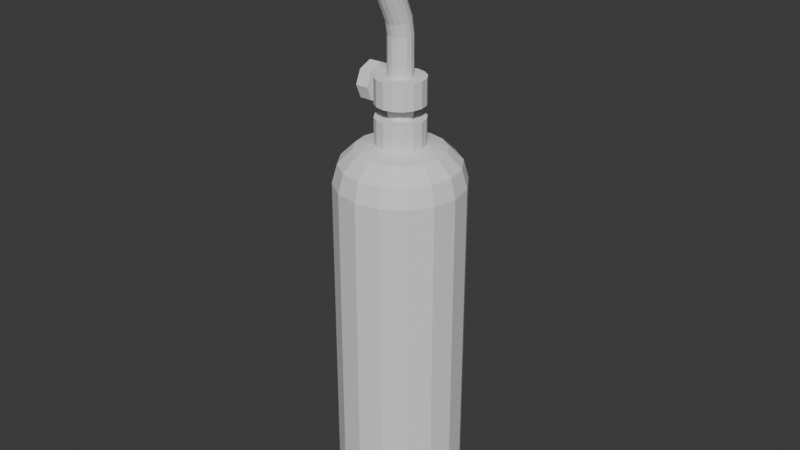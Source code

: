 # Source: blowtorch.blend  (saved by Blender 4.3.34; exported with 4.5.12 LTS)
import bpy
from mathutils import Matrix  # noqa: F401  (used for matrix-valued properties, if any)

bpy.ops.wm.read_factory_settings(use_empty=True)
scene = bpy.context.scene
scene.name = 'Scene'

# ---- world
world_world = bpy.data.worlds.new('World'); scene.world = world_world
world_world.use_nodes = True; world_world.node_tree.nodes.clear()
_N = world_world.node_tree.nodes; _L = world_world.node_tree.links
n0 = _N.new('ShaderNodeOutputWorld'); n0.name = 'World Output'; n0.location = (300, 300)
n1 = _N.new('ShaderNodeBackground'); n1.name = 'Background'; n1.location = (10, 300)
n1.inputs[0].default_value = (0.05088, 0.05088, 0.05088, 1.0)
_L.new(n1.outputs[0], n0.inputs[0])
n0.is_active_output = True
world_world.color = (0.05088, 0.05088, 0.05088)
world_world.sun_shadow_jitter_overblur = 0.0

# ---- meshes
me_cylinder_002 = bpy.data.meshes.new('Cylinder.002')
me_cylinder_002.from_pydata([(-0.007346, 0.01773, 0.155), (-0.01357, 0.01357, 0.155), (-0.01773, 0.007346, 0.155), (-0.0192, 4.657e-10, 0.155), (-0.01773, -0.007346, 0.155), (-0.01357, -0.01357, 0.155), (-0.007346, -0.01773, 0.155), (-4.657e-10, -0.0192, 0.155), (0.007346, -0.01773, 0.155), (0.01357, -0.01357, 0.155), (0.01773, -0.007346, 0.155), (0.0192, -4.657e-10, 0.155), (0.01773, 0.007346, 0.155), (0.01357, 0.01357, 0.155), (0.007346, 0.01773, 0.155), (4.657e-10, 0.0192, 0.155), (4.657e-10, 0.0192, 0.155), (0.007346, 0.01773, 0.155), (0.01357, 0.01357, 0.155), (0.01773, 0.007346, 0.155), (0.0192, -4.657e-10, 0.155), (0.01773, -0.007346, 0.155), (0.01357, -0.01357, 0.155), (0.007346, -0.01773, 0.155), (-4.657e-10, -0.0192, 0.155), (-0.007346, -0.01773, 0.155), (-0.01357, -0.01357, 0.155), (-0.01773, -0.007346, 0.155), (-0.0192, 4.657e-10, 0.155), (-0.01773, 0.007346, 0.155), (-0.01357, 0.01357, 0.155), (-0.007346, 0.01773, 0.155), (-0.007346, 0.01773, 0.175), (-0.01357, 0.01357, 0.175), (-0.01773, 0.007346, 0.175), (-0.0192, 4.657e-10, 0.175), (-0.01773, -0.007346, 0.175), (-0.01357, -0.01357, 0.175), (-0.007346, -0.01773, 0.175), (-4.594e-09, -0.0192, 0.175), (0.007346, -0.01773, 0.175), (0.01357, -0.01357, 0.175), (0.01773, -0.007346, 0.175), (0.0192, -4.657e-10, 0.175), (0.01773, 0.007346, 0.175), (0.01357, 0.01357, 0.175), (0.007346, 0.01773, 0.175), (-3.662e-09, 0.0192, 0.175), (-0.003673, 0.008867, 0.175), (-0.006787, 0.006787, 0.175), (-0.008867, 0.003673, 0.175), (-0.009598, 3.492e-10, 0.175), (-0.008867, -0.003673, 0.175), (-0.006787, -0.006787, 0.175), (-0.003673, -0.008867, 0.175), (-4.259e-09, -0.009598, 0.175), (0.003673, -0.008867, 0.175), (0.006787, -0.006787, 0.175), (0.008867, -0.003673, 0.175), (0.009598, -1.164e-10, 0.175), (0.008867, 0.003673, 0.175), (0.006787, 0.006787, 0.175), (0.003673, 0.008867, 0.175), (-3.794e-09, 0.009598, 0.175), (-0.003673, 0.008867, 0.185), (-0.006787, 0.006787, 0.185), (-0.008867, 0.003673, 0.185), (-0.009598, 3.492e-10, 0.185), (-0.008867, -0.003673, 0.185), (-0.006787, -0.006787, 0.185), (-0.003673, -0.008867, 0.185), (-6.323e-09, -0.009598, 0.185), (0.003673, -0.008867, 0.185), (0.006787, -0.006787, 0.185), (0.008867, -0.003673, 0.185), (0.009598, -1.164e-10, 0.185), (0.008867, 0.003673, 0.185), (0.006787, 0.006787, 0.185), (0.003673, 0.008867, 0.185), (-5.858e-09, 0.009598, 0.185), (-0.007346, 0.01773, 0.185), (-0.01357, 0.01357, 0.185), (-0.01773, 0.007346, 0.185), (-0.0192, 5.821e-10, 0.185), (-0.01773, -0.007346, 0.185), (-0.01357, -0.01357, 0.185), (-0.007346, -0.01773, 0.185), (-6.678e-09, -0.0192, 0.185), (0.007346, -0.01773, 0.185), (0.01357, -0.01357, 0.185), (0.01773, -0.007346, 0.185), (0.0192, -3.492e-10, 0.185), (0.01773, 0.007346, 0.185), (0.01357, 0.01357, 0.185), (0.007346, 0.01773, 0.185), (-5.747e-09, 0.0192, 0.185), (-0.007346, 0.01773, 0.205), (-0.01357, 0.01357, 0.205), (-0.01773, 0.007346, 0.205), (-0.0192, 5.821e-10, 0.205), (-0.01773, -0.007346, 0.205), (-0.01357, -0.01357, 0.205), (-0.007346, -0.01773, 0.205), (-6.678e-09, -0.0192, 0.205), (0.007346, -0.01773, 0.205), (0.01357, -0.01357, 0.205), (0.01773, -0.007346, 0.205), (0.0192, -3.492e-10, 0.205), (0.01773, 0.007346, 0.205), (0.01357, 0.01357, 0.205), (0.007346, 0.01773, 0.205), (-5.747e-09, 0.0192, 0.205), (-0.003673, 0.008867, 0.205), (-0.006787, 0.006787, 0.205), (-0.008867, 0.003673, 0.205), (-0.009598, 4.075e-10, 0.205), (-0.008867, -0.003673, 0.205), (-0.006787, -0.006787, 0.205), (-0.003673, -0.008867, 0.205), (-6.225e-09, -0.009598, 0.205), (0.003673, -0.008867, 0.205), (0.006787, -0.006787, 0.205), (0.008867, -0.003673, 0.205), (0.009598, -5.821e-11, 0.205), (0.008867, 0.003673, 0.205), (0.006787, 0.006787, 0.205), (0.003673, 0.008867, 0.205), (-5.76e-09, 0.009598, 0.205), (-0.003673, 0.008867, 0.205), (-0.006787, 0.006787, 0.205), (-0.008867, 0.003673, 0.205), (-0.009598, 4.075e-10, 0.205), (-0.008867, -0.003673, 0.205), (-0.006787, -0.006787, 0.205), (-0.003673, -0.008867, 0.205), (-6.225e-09, -0.009598, 0.205), (0.003673, -0.008867, 0.205), (0.006787, -0.006787, 0.205), (0.008867, -0.003673, 0.205), (0.009598, -5.821e-11, 0.205), (0.008867, 0.003673, 0.205), (0.006787, 0.006787, 0.205), (0.003673, 0.008867, 0.205), (-5.76e-09, 0.009598, 0.205), (-0.003673, 0.008867, 0.235), (-0.006787, 0.006787, 0.235), (-0.008867, 0.003673, 0.235), (-0.009598, 4.075e-10, 0.235), (-0.008867, -0.003673, 0.235), (-0.006787, -0.006787, 0.235), (-0.003673, -0.008867, 0.235), (-6.225e-09, -0.009598, 0.235), (0.003673, -0.008867, 0.235), (0.006787, -0.006787, 0.235), (0.008867, -0.003673, 0.235), (0.009598, -5.821e-11, 0.235), (0.008867, 0.003673, 0.235), (0.006787, 0.006787, 0.235), (0.003673, 0.008867, 0.235), (-5.76e-09, 0.009598, 0.235), (-0.003673, 0.006514, 0.2482), (-0.006787, 0.00449, 0.2478), (-0.008867, 0.001461, 0.247), (-0.009598, -0.002112, 0.2462), (-0.008867, -0.005685, 0.2453), (-0.006787, -0.008714, 0.2446), (-0.003673, -0.01074, 0.2441), (-6.225e-09, -0.01145, 0.244), (0.003673, -0.01074, 0.2441), (0.006787, -0.008714, 0.2446), (0.008867, -0.005685, 0.2453), (0.009598, -0.002112, 0.2462), (0.008867, 0.001461, 0.247), (0.006787, 0.00449, 0.2478), (0.003673, 0.006514, 0.2482), (-5.76e-09, 0.007225, 0.2484), (-0.003673, 0.001157, 0.2606), (-0.006787, -0.0007, 0.2597), (-0.008867, -0.00348, 0.2583), (-0.009598, -0.006759, 0.2566), (-0.008867, -0.01004, 0.2549), (-0.006787, -0.01282, 0.2535), (-0.003673, -0.01468, 0.2526), (-6.225e-09, -0.01533, 0.2523), (0.003673, -0.01468, 0.2526), (0.006787, -0.01282, 0.2535), (0.008867, -0.01004, 0.2549), (0.009598, -0.006759, 0.2566), (0.008867, -0.00348, 0.2583), (0.006787, -0.0007, 0.2597), (0.003673, 0.001157, 0.2606), (-5.76e-09, 0.00181, 0.2609), (-0.003673, -0.03488, 0.332), (-0.006787, -0.03674, 0.3311), (-0.008867, -0.03952, 0.3297), (-0.009598, -0.0428, 0.328), (-0.008867, -0.04608, 0.3264), (-0.006787, -0.04886, 0.325), (-0.003673, -0.05071, 0.324), (4.331e-08, -0.05137, 0.3237), (0.003673, -0.05071, 0.324), (0.006787, -0.04886, 0.325), (0.008867, -0.04608, 0.3264), (0.009598, -0.0428, 0.328), (0.008867, -0.03952, 0.3297), (0.006787, -0.03674, 0.3311), (0.003673, -0.03488, 0.332), (4.378e-08, -0.03423, 0.3323)], [], [(23, 22, 9, 8), (5, 6, 38, 37), (22, 21, 10, 9), (16, 31, 0, 15), (21, 20, 11, 10), (20, 19, 12, 11), (19, 18, 13, 12), (18, 17, 14, 13), (17, 16, 15, 14), (31, 30, 1, 0), (30, 29, 2, 1), (29, 28, 3, 2), (28, 27, 4, 3), (27, 26, 5, 4), (26, 25, 6, 5), (25, 24, 7, 6), (24, 23, 8, 7), (39, 40, 56, 55), (6, 7, 39, 38), (0, 1, 33, 32), (11, 12, 44, 43), (14, 15, 47, 46), (9, 10, 42, 41), (4, 5, 37, 36), (15, 0, 32, 47), (8, 9, 41, 40), (12, 13, 45, 44), (2, 3, 35, 34), (1, 2, 34, 33), (3, 4, 36, 35), (10, 11, 43, 42), (13, 14, 46, 45), (7, 8, 40, 39), (63, 48, 64, 79), (32, 33, 49, 48), (37, 38, 54, 53), (36, 37, 53, 52), (43, 44, 60, 59), (40, 41, 57, 56), (44, 45, 61, 60), (33, 34, 50, 49), (42, 43, 59, 58), (45, 46, 62, 61), (41, 42, 58, 57), (38, 39, 55, 54), (47, 32, 48, 63), (46, 47, 63, 62), (35, 36, 52, 51), (34, 35, 51, 50), (68, 69, 85, 84), (62, 63, 79, 78), (51, 52, 68, 67), (50, 51, 67, 66), (55, 56, 72, 71), (48, 49, 65, 64), (53, 54, 70, 69), (52, 53, 69, 68), (59, 60, 76, 75), (56, 57, 73, 72), (60, 61, 77, 76), (49, 50, 66, 65), (58, 59, 75, 74), (61, 62, 78, 77), (57, 58, 74, 73), (54, 55, 71, 70), (83, 84, 100, 99), (75, 76, 92, 91), (72, 73, 89, 88), (76, 77, 93, 92), (65, 66, 82, 81), (74, 75, 91, 90), (77, 78, 94, 93), (73, 74, 90, 89), (70, 71, 87, 86), (79, 64, 80, 95), (78, 79, 95, 94), (67, 68, 84, 83), (66, 67, 83, 82), (71, 72, 88, 87), (64, 65, 81, 80), (69, 70, 86, 85), (101, 102, 118, 117), (82, 83, 99, 98), (87, 88, 104, 103), (80, 81, 97, 96), (85, 86, 102, 101), (84, 85, 101, 100), (91, 92, 108, 107), (88, 89, 105, 104), (92, 93, 109, 108), (81, 82, 98, 97), (90, 91, 107, 106), (93, 94, 110, 109), (89, 90, 106, 105), (86, 87, 103, 102), (95, 80, 96, 111), (94, 95, 111, 110), (126, 127, 143, 142), (100, 101, 117, 116), (107, 108, 124, 123), (104, 105, 121, 120), (108, 109, 125, 124), (97, 98, 114, 113), (106, 107, 123, 122), (109, 110, 126, 125), (105, 106, 122, 121), (102, 103, 119, 118), (111, 96, 112, 127), (110, 111, 127, 126), (99, 100, 116, 115), (98, 99, 115, 114), (103, 104, 120, 119), (96, 97, 113, 112), (129, 130, 146, 145), (115, 116, 132, 131), (114, 115, 131, 130), (119, 120, 136, 135), (112, 113, 129, 128), (117, 118, 134, 133), (116, 117, 133, 132), (123, 124, 140, 139), (120, 121, 137, 136), (124, 125, 141, 140), (113, 114, 130, 129), (122, 123, 139, 138), (125, 126, 142, 141), (121, 122, 138, 137), (118, 119, 135, 134), (127, 112, 128, 143), (151, 152, 168, 167), (138, 139, 155, 154), (141, 142, 158, 157), (137, 138, 154, 153), (134, 135, 151, 150), (143, 128, 144, 159), (142, 143, 159, 158), (131, 132, 148, 147), (130, 131, 147, 146), (135, 136, 152, 151), (128, 129, 145, 144), (133, 134, 150, 149), (132, 133, 149, 148), (139, 140, 156, 155), (136, 137, 153, 152), (140, 141, 157, 156), (166, 167, 183, 182), (144, 145, 161, 160), (149, 150, 166, 165), (148, 149, 165, 164), (155, 156, 172, 171), (152, 153, 169, 168), (156, 157, 173, 172), (145, 146, 162, 161), (154, 155, 171, 170), (157, 158, 174, 173), (153, 154, 170, 169), (150, 151, 167, 166), (159, 144, 160, 175), (158, 159, 175, 174), (147, 148, 164, 163), (146, 147, 163, 162), (184, 185, 201, 200), (175, 160, 176, 191), (174, 175, 191, 190), (163, 164, 180, 179), (162, 163, 179, 178), (167, 168, 184, 183), (160, 161, 177, 176), (165, 166, 182, 181), (164, 165, 181, 180), (171, 172, 188, 187), (168, 169, 185, 184), (172, 173, 189, 188), (161, 162, 178, 177), (170, 171, 187, 186), (173, 174, 190, 189), (169, 170, 186, 185), (206, 207, 192, 193, 194, 195, 196, 197, 198, 199, 200, 201, 202, 203, 204, 205), (188, 189, 205, 204), (177, 178, 194, 193), (186, 187, 203, 202), (189, 190, 206, 205), (185, 186, 202, 201), (182, 183, 199, 198), (191, 176, 192, 207), (190, 191, 207, 206), (179, 180, 196, 195), (178, 179, 195, 194), (183, 184, 200, 199), (176, 177, 193, 192), (181, 182, 198, 197), (180, 181, 197, 196), (187, 188, 204, 203)])
_uv = me_cylinder_002.uv_layers.new(name='UVMap')
_uv.uv.foreach_set('vector', [0.2853, 0.1649, 0.3152, 0.1848, 0.3152, 0.1848, 0.2853, 0.1649, 0.1848, 0.1848, 0.2147, 0.1649, 0.2147, 0.1649, 0.1848, 0.1848, 0.3152, 0.1848, 0.3351, 0.2147, 0.3351, 0.2147, 0.3152, 0.1848, 0.25, 0.3421, 0.2147, 0.3351, 0.2147, 0.3351, 0.25, 0.3421, 0.3351, 0.2147, 0.3421, 0.25, 0.3421, 0.25, 0.3351, 0.2147, 0.3421, 0.25, 0.3351, 0.2853, 0.3351, 0.2853, 0.3421, 0.25, 0.3351, 0.2853, 0.3152, 0.3152, 0.3152, 0.3152, 0.3351, 0.2853, 0.3152, 0.3152, 0.2853, 0.3351, 0.2853, 0.3351, 0.3152, 0.3152, 0.2853, 0.3351, 0.25, 0.3421, 0.25, 0.3421, 0.2853, 0.3351, 0.2147, 0.3351, 0.1848, 0.3152, 0.1848, 0.3152, 0.2147, 0.3351, 0.1848, 0.3152, 0.1649, 0.2853, 0.1649, 0.2853, 0.1848, 0.3152, 0.1649, 0.2853, 0.1579, 0.25, 0.1579, 0.25, 0.1649, 0.2853, 0.1579, 0.25, 0.1649, 0.2147, 0.1649, 0.2147, 0.1579, 0.25, 0.1649, 0.2147, 0.1848, 0.1848, 0.1848, 0.1848, 0.1649, 0.2147, 0.1848, 0.1848, 0.2147, 0.1649, 0.2147, 0.1649, 0.1848, 0.1848, 0.2147, 0.1649, 0.25, 0.1579, 0.25, 0.1579, 0.2147, 0.1649, 0.25, 0.1579, 0.2853, 0.1649, 0.2853, 0.1649, 0.25, 0.1579, 0.25, 0.1579, 0.2853, 0.1649, 0.2853, 0.1649, 0.25, 0.1579, 0.2147, 0.1649, 0.25, 0.1579, 0.25, 0.1579, 0.2147, 0.1649, 0.2147, 0.3351, 0.1848, 0.3152, 0.1848, 0.3152, 0.2147, 0.3351, 0.3421, 0.25, 0.3351, 0.2853, 0.3351, 0.2853, 0.3421, 0.25, 0.2853, 0.3351, 0.25, 0.3421, 0.25, 0.3421, 0.2853, 0.3351, 0.3152, 0.1848, 0.3351, 0.2147, 0.3351, 0.2147, 0.3152, 0.1848, 0.1649, 0.2147, 0.1848, 0.1848, 0.1848, 0.1848, 0.1649, 0.2147, 0.25, 0.3421, 0.2147, 0.3351, 0.2147, 0.3351, 0.25, 0.3421, 0.2853, 0.1649, 0.3152, 0.1848, 0.3152, 0.1848, 0.2853, 0.1649, 0.3351, 0.2853, 0.3152, 0.3152, 0.3152, 0.3152, 0.3351, 0.2853, 0.1649, 0.2853, 0.1579, 0.25, 0.1579, 0.25, 0.1649, 0.2853, 0.1848, 0.3152, 0.1649, 0.2853, 0.1649, 0.2853, 0.1848, 0.3152, 0.1579, 0.25, 0.1649, 0.2147, 0.1649, 0.2147, 0.1579, 0.25, 0.3351, 0.2147, 0.3421, 0.25, 0.3421, 0.25, 0.3351, 0.2147, 0.3152, 0.3152, 0.2853, 0.3351, 0.2853, 0.3351, 0.3152, 0.3152, 0.25, 0.1579, 0.2853, 0.1649, 0.2853, 0.1649, 0.25, 0.1579, 0.25, 0.3421, 0.2147, 0.3351, 0.2147, 0.3351, 0.25, 0.3421, 0.2147, 0.3351, 0.1848, 0.3152, 0.1848, 0.3152, 0.2147, 0.3351, 0.1848, 0.1848, 0.2147, 0.1649, 0.2147, 0.1649, 0.1848, 0.1848, 0.1649, 0.2147, 0.1848, 0.1848, 0.1848, 0.1848, 0.1649, 0.2147, 0.3421, 0.25, 0.3351, 0.2853, 0.3351, 0.2853, 0.3421, 0.25, 0.2853, 0.1649, 0.3152, 0.1848, 0.3152, 0.1848, 0.2853, 0.1649, 0.3351, 0.2853, 0.3152, 0.3152, 0.3152, 0.3152, 0.3351, 0.2853, 0.1848, 0.3152, 0.1649, 0.2853, 0.1649, 0.2853, 0.1848, 0.3152, 0.3351, 0.2147, 0.3421, 0.25, 0.3421, 0.25, 0.3351, 0.2147, 0.3152, 0.3152, 0.2853, 0.3351, 0.2853, 0.3351, 0.3152, 0.3152, 0.3152, 0.1848, 0.3351, 0.2147, 0.3351, 0.2147, 0.3152, 0.1848, 0.2147, 0.1649, 0.25, 0.1579, 0.25, 0.1579, 0.2147, 0.1649, 0.25, 0.3421, 0.2147, 0.3351, 0.2147, 0.3351, 0.25, 0.3421, 0.2853, 0.3351, 0.25, 0.3421, 0.25, 0.3421, 0.2853, 0.3351, 0.1579, 0.25, 0.1649, 0.2147, 0.1649, 0.2147, 0.1579, 0.25, 0.1649, 0.2853, 0.1579, 0.25, 0.1579, 0.25, 0.1649, 0.2853, 0.1649, 0.2147, 0.1848, 0.1848, 0.1848, 0.1848, 0.1649, 0.2147, 0.2853, 0.3351, 0.25, 0.3421, 0.25, 0.3421, 0.2853, 0.3351, 0.1579, 0.25, 0.1649, 0.2147, 0.1649, 0.2147, 0.1579, 0.25, 0.1649, 0.2853, 0.1579, 0.25, 0.1579, 0.25, 0.1649, 0.2853, 0.25, 0.1579, 0.2853, 0.1649, 0.2853, 0.1649, 0.25, 0.1579, 0.2147, 0.3351, 0.1848, 0.3152, 0.1848, 0.3152, 0.2147, 0.3351, 0.1848, 0.1848, 0.2147, 0.1649, 0.2147, 0.1649, 0.1848, 0.1848, 0.1649, 0.2147, 0.1848, 0.1848, 0.1848, 0.1848, 0.1649, 0.2147, 0.3421, 0.25, 0.3351, 0.2853, 0.3351, 0.2853, 0.3421, 0.25, 0.2853, 0.1649, 0.3152, 0.1848, 0.3152, 0.1848, 0.2853, 0.1649, 0.3351, 0.2853, 0.3152, 0.3152, 0.3152, 0.3152, 0.3351, 0.2853, 0.1848, 0.3152, 0.1649, 0.2853, 0.1649, 0.2853, 0.1848, 0.3152, 0.3351, 0.2147, 0.3421, 0.25, 0.3421, 0.25, 0.3351, 0.2147, 0.3152, 0.3152, 0.2853, 0.3351, 0.2853, 0.3351, 0.3152, 0.3152, 0.3152, 0.1848, 0.3351, 0.2147, 0.3351, 0.2147, 0.3152, 0.1848, 0.2147, 0.1649, 0.25, 0.1579, 0.25, 0.1579, 0.2147, 0.1649, 0.1579, 0.25, 0.1649, 0.2147, 0.1649, 0.2147, 0.1579, 0.25, 0.3421, 0.25, 0.3351, 0.2853, 0.3351, 0.2853, 0.3421, 0.25, 0.2853, 0.1649, 0.3152, 0.1848, 0.3152, 0.1848, 0.2853, 0.1649, 0.3351, 0.2853, 0.3152, 0.3152, 0.3152, 0.3152, 0.3351, 0.2853, 0.1848, 0.3152, 0.1649, 0.2853, 0.1649, 0.2853, 0.1848, 0.3152, 0.3351, 0.2147, 0.3421, 0.25, 0.3421, 0.25, 0.3351, 0.2147, 0.3152, 0.3152, 0.2853, 0.3351, 0.2853, 0.3351, 0.3152, 0.3152, 0.3152, 0.1848, 0.3351, 0.2147, 0.3351, 0.2147, 0.3152, 0.1848, 0.2147, 0.1649, 0.25, 0.1579, 0.25, 0.1579, 0.2147, 0.1649, 0.25, 0.3421, 0.2147, 0.3351, 0.2147, 0.3351, 0.25, 0.3421, 0.2853, 0.3351, 0.25, 0.3421, 0.25, 0.3421, 0.2853, 0.3351, 0.1579, 0.25, 0.1649, 0.2147, 0.1649, 0.2147, 0.1579, 0.25, 0.1649, 0.2853, 0.1579, 0.25, 0.1579, 0.25, 0.1649, 0.2853, 0.25, 0.1579, 0.2853, 0.1649, 0.2853, 0.1649, 0.25, 0.1579, 0.2147, 0.3351, 0.1848, 0.3152, 0.1848, 0.3152, 0.2147, 0.3351, 0.1848, 0.1848, 0.2147, 0.1649, 0.2147, 0.1649, 0.1848, 0.1848, 0.1848, 0.1848, 0.2147, 0.1649, 0.2147, 0.1649, 0.1848, 0.1848, 0.1649, 0.2853, 0.1579, 0.25, 0.1579, 0.25, 0.1649, 0.2853, 0.25, 0.1579, 0.2853, 0.1649, 0.2853, 0.1649, 0.25, 0.1579, 0.2147, 0.3351, 0.1848, 0.3152, 0.1848, 0.3152, 0.2147, 0.3351, 0.1848, 0.1848, 0.2147, 0.1649, 0.2147, 0.1649, 0.1848, 0.1848, 0.1649, 0.2147, 0.1848, 0.1848, 0.1848, 0.1848, 0.1649, 0.2147, 0.3421, 0.25, 0.3351, 0.2853, 0.3351, 0.2853, 0.3421, 0.25, 0.2853, 0.1649, 0.3152, 0.1848, 0.3152, 0.1848, 0.2853, 0.1649, 0.3351, 0.2853, 0.3152, 0.3152, 0.3152, 0.3152, 0.3351, 0.2853, 0.1848, 0.3152, 0.1649, 0.2853, 0.1649, 0.2853, 0.1848, 0.3152, 0.3351, 0.2147, 0.3421, 0.25, 0.3421, 0.25, 0.3351, 0.2147, 0.3152, 0.3152, 0.2853, 0.3351, 0.2853, 0.3351, 0.3152, 0.3152, 0.3152, 0.1848, 0.3351, 0.2147, 0.3351, 0.2147, 0.3152, 0.1848, 0.2147, 0.1649, 0.25, 0.1579, 0.25, 0.1579, 0.2147, 0.1649, 0.25, 0.3421, 0.2147, 0.3351, 0.2147, 0.3351, 0.25, 0.3421, 0.2853, 0.3351, 0.25, 0.3421, 0.25, 0.3421, 0.2853, 0.3351, 0.2853, 0.3351, 0.25, 0.3421, 0.25, 0.3421, 0.2853, 0.3351, 0.1649, 0.2147, 0.1848, 0.1848, 0.1848, 0.1848, 0.1649, 0.2147, 0.3421, 0.25, 0.3351, 0.2853, 0.3351, 0.2853, 0.3421, 0.25, 0.2853, 0.1649, 0.3152, 0.1848, 0.3152, 0.1848, 0.2853, 0.1649, 0.3351, 0.2853, 0.3152, 0.3152, 0.3152, 0.3152, 0.3351, 0.2853, 0.1848, 0.3152, 0.1649, 0.2853, 0.1649, 0.2853, 0.1848, 0.3152, 0.3351, 0.2147, 0.3421, 0.25, 0.3421, 0.25, 0.3351, 0.2147, 0.3152, 0.3152, 0.2853, 0.3351, 0.2853, 0.3351, 0.3152, 0.3152, 0.3152, 0.1848, 0.3351, 0.2147, 0.3351, 0.2147, 0.3152, 0.1848, 0.2147, 0.1649, 0.25, 0.1579, 0.25, 0.1579, 0.2147, 0.1649, 0.25, 0.3421, 0.2147, 0.3351, 0.2147, 0.3351, 0.25, 0.3421, 0.2853, 0.3351, 0.25, 0.3421, 0.25, 0.3421, 0.2853, 0.3351, 0.1579, 0.25, 0.1649, 0.2147, 0.1649, 0.2147, 0.1579, 0.25, 0.1649, 0.2853, 0.1579, 0.25, 0.1579, 0.25, 0.1649, 0.2853, 0.25, 0.1579, 0.2853, 0.1649, 0.2853, 0.1649, 0.25, 0.1579, 0.2147, 0.3351, 0.1848, 0.3152, 0.1848, 0.3152, 0.2147, 0.3351, 0.1848, 0.3152, 0.1649, 0.2853, 0.1649, 0.2853, 0.1848, 0.3152, 0.1579, 0.25, 0.1649, 0.2147, 0.1649, 0.2147, 0.1579, 0.25, 0.1649, 0.2853, 0.1579, 0.25, 0.1579, 0.25, 0.1649, 0.2853, 0.25, 0.1579, 0.2853, 0.1649, 0.2853, 0.1649, 0.25, 0.1579, 0.2147, 0.3351, 0.1848, 0.3152, 0.1848, 0.3152, 0.2147, 0.3351, 0.1848, 0.1848, 0.2147, 0.1649, 0.2147, 0.1649, 0.1848, 0.1848, 0.1649, 0.2147, 0.1848, 0.1848, 0.1848, 0.1848, 0.1649, 0.2147, 0.3421, 0.25, 0.3351, 0.2853, 0.3351, 0.2853, 0.3421, 0.25, 0.2853, 0.1649, 0.3152, 0.1848, 0.3152, 0.1848, 0.2853, 0.1649, 0.3351, 0.2853, 0.3152, 0.3152, 0.3152, 0.3152, 0.3351, 0.2853, 0.1848, 0.3152, 0.1649, 0.2853, 0.1649, 0.2853, 0.1848, 0.3152, 0.3351, 0.2147, 0.3421, 0.25, 0.3421, 0.25, 0.3351, 0.2147, 0.3152, 0.3152, 0.2853, 0.3351, 0.2853, 0.3351, 0.3152, 0.3152, 0.3152, 0.1848, 0.3351, 0.2147, 0.3351, 0.2147, 0.3152, 0.1848, 0.2147, 0.1649, 0.25, 0.1579, 0.25, 0.1579, 0.2147, 0.1649, 0.25, 0.3421, 0.2147, 0.3351, 0.2147, 0.3351, 0.25, 0.3421, 0.25, 0.1579, 0.2853, 0.1649, 0.2853, 0.1649, 0.25, 0.1579, 0.3351, 0.2147, 0.3421, 0.25, 0.3421, 0.25, 0.3351, 0.2147, 0.3152, 0.3152, 0.2853, 0.3351, 0.2853, 0.3351, 0.3152, 0.3152, 0.3152, 0.1848, 0.3351, 0.2147, 0.3351, 0.2147, 0.3152, 0.1848, 0.2147, 0.1649, 0.25, 0.1579, 0.25, 0.1579, 0.2147, 0.1649, 0.25, 0.3421, 0.2147, 0.3351, 0.2147, 0.3351, 0.25, 0.3421, 0.2853, 0.3351, 0.25, 0.3421, 0.25, 0.3421, 0.2853, 0.3351, 0.1579, 0.25, 0.1649, 0.2147, 0.1649, 0.2147, 0.1579, 0.25, 0.1649, 0.2853, 0.1579, 0.25, 0.1579, 0.25, 0.1649, 0.2853, 0.25, 0.1579, 0.2853, 0.1649, 0.2853, 0.1649, 0.25, 0.1579, 0.2147, 0.3351, 0.1848, 0.3152, 0.1848, 0.3152, 0.2147, 0.3351, 0.1848, 0.1848, 0.2147, 0.1649, 0.2147, 0.1649, 0.1848, 0.1848, 0.1649, 0.2147, 0.1848, 0.1848, 0.1848, 0.1848, 0.1649, 0.2147, 0.3421, 0.25, 0.3351, 0.2853, 0.3351, 0.2853, 0.3421, 0.25, 0.2853, 0.1649, 0.3152, 0.1848, 0.3152, 0.1848, 0.2853, 0.1649, 0.3351, 0.2853, 0.3152, 0.3152, 0.3152, 0.3152, 0.3351, 0.2853, 0.2147, 0.1649, 0.25, 0.1579, 0.25, 0.1579, 0.2147, 0.1649, 0.2147, 0.3351, 0.1848, 0.3152, 0.1848, 0.3152, 0.2147, 0.3351, 0.1848, 0.1848, 0.2147, 0.1649, 0.2147, 0.1649, 0.1848, 0.1848, 0.1649, 0.2147, 0.1848, 0.1848, 0.1848, 0.1848, 0.1649, 0.2147, 0.3421, 0.25, 0.3351, 0.2853, 0.3351, 0.2853, 0.3421, 0.25, 0.2853, 0.1649, 0.3152, 0.1848, 0.3152, 0.1848, 0.2853, 0.1649, 0.3351, 0.2853, 0.3152, 0.3152, 0.3152, 0.3152, 0.3351, 0.2853, 0.1848, 0.3152, 0.1649, 0.2853, 0.1649, 0.2853, 0.1848, 0.3152, 0.3351, 0.2147, 0.3421, 0.25, 0.3421, 0.25, 0.3351, 0.2147, 0.3152, 0.3152, 0.2853, 0.3351, 0.2853, 0.3351, 0.3152, 0.3152, 0.3152, 0.1848, 0.3351, 0.2147, 0.3351, 0.2147, 0.3152, 0.1848, 0.2147, 0.1649, 0.25, 0.1579, 0.25, 0.1579, 0.2147, 0.1649, 0.25, 0.3421, 0.2147, 0.3351, 0.2147, 0.3351, 0.25, 0.3421, 0.2853, 0.3351, 0.25, 0.3421, 0.25, 0.3421, 0.2853, 0.3351, 0.1579, 0.25, 0.1649, 0.2147, 0.1649, 0.2147, 0.1579, 0.25, 0.1649, 0.2853, 0.1579, 0.25, 0.1579, 0.25, 0.1649, 0.2853, 0.2853, 0.1649, 0.3152, 0.1848, 0.3152, 0.1848, 0.2853, 0.1649, 0.25, 0.3421, 0.2147, 0.3351, 0.2147, 0.3351, 0.25, 0.3421, 0.2853, 0.3351, 0.25, 0.3421, 0.25, 0.3421, 0.2853, 0.3351, 0.1579, 0.25, 0.1649, 0.2147, 0.1649, 0.2147, 0.1579, 0.25, 0.1649, 0.2853, 0.1579, 0.25, 0.1579, 0.25, 0.1649, 0.2853, 0.25, 0.1579, 0.2853, 0.1649, 0.2853, 0.1649, 0.25, 0.1579, 0.2147, 0.3351, 0.1848, 0.3152, 0.1848, 0.3152, 0.2147, 0.3351, 0.1848, 0.1848, 0.2147, 0.1649, 0.2147, 0.1649, 0.1848, 0.1848, 0.1649, 0.2147, 0.1848, 0.1848, 0.1848, 0.1848, 0.1649, 0.2147, 0.3421, 0.25, 0.3351, 0.2853, 0.3351, 0.2853, 0.3421, 0.25, 0.2853, 0.1649, 0.3152, 0.1848, 0.3152, 0.1848, 0.2853, 0.1649, 0.3351, 0.2853, 0.3152, 0.3152, 0.3152, 0.3152, 0.3351, 0.2853, 0.1848, 0.3152, 0.1649, 0.2853, 0.1649, 0.2853, 0.1848, 0.3152, 0.3351, 0.2147, 0.3421, 0.25, 0.3421, 0.25, 0.3351, 0.2147, 0.3152, 0.3152, 0.2853, 0.3351, 0.2853, 0.3351, 0.3152, 0.3152, 0.3152, 0.1848, 0.3351, 0.2147, 0.3351, 0.2147, 0.3152, 0.1848, 0.2853, 0.3351, 0.25, 0.3421, 0.2147, 0.3351, 0.1848, 0.3152, 0.1649, 0.2853, 0.1579, 0.25, 0.1649, 0.2147, 0.1848, 0.1848, 0.2147, 0.1649, 0.25, 0.1579, 0.2853, 0.1649, 0.3152, 0.1848, 0.3351, 0.2147, 0.3421, 0.25, 0.3351, 0.2853, 0.3152, 0.3152, 0.3351, 0.2853, 0.3152, 0.3152, 0.3152, 0.3152, 0.3351, 0.2853, 0.1848, 0.3152, 0.1649, 0.2853, 0.1649, 0.2853, 0.1848, 0.3152, 0.3351, 0.2147, 0.3421, 0.25, 0.3421, 0.25, 0.3351, 0.2147, 0.3152, 0.3152, 0.2853, 0.3351, 0.2853, 0.3351, 0.3152, 0.3152, 0.3152, 0.1848, 0.3351, 0.2147, 0.3351, 0.2147, 0.3152, 0.1848, 0.2147, 0.1649, 0.25, 0.1579, 0.25, 0.1579, 0.2147, 0.1649, 0.25, 0.3421, 0.2147, 0.3351, 0.2147, 0.3351, 0.25, 0.3421, 0.2853, 0.3351, 0.25, 0.3421, 0.25, 0.3421, 0.2853, 0.3351, 0.1579, 0.25, 0.1649, 0.2147, 0.1649, 0.2147, 0.1579, 0.25, 0.1649, 0.2853, 0.1579, 0.25, 0.1579, 0.25, 0.1649, 0.2853, 0.25, 0.1579, 0.2853, 0.1649, 0.2853, 0.1649, 0.25, 0.1579, 0.2147, 0.3351, 0.1848, 0.3152, 0.1848, 0.3152, 0.2147, 0.3351, 0.1848, 0.1848, 0.2147, 0.1649, 0.2147, 0.1649, 0.1848, 0.1848, 0.1649, 0.2147, 0.1848, 0.1848, 0.1848, 0.1848, 0.1649, 0.2147, 0.3421, 0.25, 0.3351, 0.2853, 0.3351, 0.2853, 0.3421, 0.25])
me_cylinder_002.update()
me_cylinder_003 = bpy.data.meshes.new('Cylinder.003')
me_cylinder_003.from_pydata([(0.0, 0.015, -0.005), (0.0, 0.015, 0.005), (0.01061, 0.01061, -0.005), (0.01061, 0.01061, 0.005), (0.015, 0.0, -0.005), (0.015, 0.0, 0.005), (0.01061, -0.01061, -0.005), (0.01061, -0.01061, 0.005), (0.0, -0.015, -0.005), (0.0, -0.015, 0.005), (-0.01061, -0.01061, -0.005), (-0.01061, -0.01061, 0.005), (-0.015, 0.0, -0.005), (-0.015, 0.0, 0.005), (-0.01061, 0.01061, -0.005), (-0.01061, 0.01061, 0.005)], [], [(0, 1, 3, 2), (2, 3, 5, 4), (4, 5, 7, 6), (6, 7, 9, 8), (8, 9, 11, 10), (10, 11, 13, 12), (3, 1, 15, 13, 11, 9, 7, 5), (12, 13, 15, 14), (14, 15, 1, 0), (0, 2, 4, 6, 8, 10, 12, 14)])
_uv = me_cylinder_003.uv_layers.new(name='UVMap')
_uv.uv.foreach_set('vector', [1.0, 0.5, 1.0, 1.0, 0.875, 1.0, 0.875, 0.5, 0.875, 0.5, 0.875, 1.0, 0.75, 1.0, 0.75, 0.5, 0.75, 0.5, 0.75, 1.0, 0.625, 1.0, 0.625, 0.5, 0.625, 0.5, 0.625, 1.0, 0.5, 1.0, 0.5, 0.5, 0.5, 0.5, 0.5, 1.0, 0.375, 1.0, 0.375, 0.5, 0.375, 0.5, 0.375, 1.0, 0.25, 1.0, 0.25, 0.5, 0.4197, 0.4197, 0.25, 0.49, 0.08029, 0.4197, 0.01, 0.25, 0.08029, 0.08029, 0.25, 0.01, 0.4197, 0.08029, 0.49, 0.25, 0.25, 0.5, 0.25, 1.0, 0.125, 1.0, 0.125, 0.5, 0.125, 0.5, 0.125, 1.0, 0.0, 1.0, 0.0, 0.5, 0.75, 0.49, 0.9197, 0.4197, 0.99, 0.25, 0.9197, 0.08029, 0.75, 0.01, 0.5803, 0.08029, 0.51, 0.25, 0.5803, 0.4197])
me_cylinder_003.update()
me_cylinder_004 = bpy.data.meshes.new('Cylinder.004')
me_cylinder_004.from_pydata([(0.0, 0.05, -0.125), (0.01913, 0.04619, -0.125), (0.03536, 0.03536, -0.125), (0.04619, 0.01913, -0.125), (0.05, 0.0, -0.125), (0.04619, -0.01913, -0.125), (0.03536, -0.03536, -0.125), (0.01913, -0.04619, -0.125), (0.0, -0.05, -0.125), (-0.01913, -0.04619, -0.125), (-0.03536, -0.03536, -0.125), (-0.04619, -0.01913, -0.125), (-0.05, 0.0, -0.125), (-0.05, 0.0, 0.125), (-0.04619, 0.01913, -0.125), (-0.03536, 0.03536, -0.125), (-0.01913, 0.04619, -0.125), (0.0, 0.05, 0.125), (0.0, -0.05, 0.125), (-0.01913, -0.04619, 0.125), (-0.007346, 0.01773, 0.155), (-0.01357, 0.01357, 0.155), (-0.01773, 0.007346, 0.155), (-0.0192, 4.657e-10, 0.155), (-0.01773, -0.007346, 0.155), (-0.01357, -0.01357, 0.155), (-0.007346, -0.01773, 0.155), (-4.657e-10, -0.0192, 0.155), (0.007346, -0.01773, 0.155), (0.01357, -0.01357, 0.155), (0.01773, -0.007346, 0.155), (0.0192, -4.657e-10, 0.155), (0.01773, 0.007346, 0.155), (0.01357, 0.01357, 0.155), (0.007346, 0.01773, 0.155), (4.657e-10, 0.0192, 0.155), (4.657e-10, 0.0192, 0.155), (1.164e-10, 0.04587, 0.1399), (2.328e-10, 0.0346, 0.151), (0.007346, 0.01773, 0.155), (0.01913, 0.04619, 0.1248), (0.01324, 0.03196, 0.151), (0.01755, 0.04238, 0.1399), (0.01357, 0.01357, 0.155), (0.03536, 0.03536, 0.1248), (0.02446, 0.02446, 0.151), (0.03244, 0.03244, 0.1399), (0.01773, 0.007346, 0.155), (0.04619, 0.01913, 0.1248), (0.03196, 0.01324, 0.151), (0.04238, 0.01755, 0.1399), (0.0192, -4.657e-10, 0.155), (0.05, 0.0, 0.1248), (0.0346, -2.328e-10, 0.151), (0.04587, -1.164e-10, 0.1399), (0.01773, -0.007346, 0.155), (0.04619, -0.01913, 0.1248), (0.03196, -0.01324, 0.151), (0.04238, -0.01755, 0.1399), (0.01357, -0.01357, 0.155), (0.03536, -0.03536, 0.1248), (0.02446, -0.02446, 0.151), (0.03244, -0.03244, 0.1399), (0.007346, -0.01773, 0.155), (0.01913, -0.04619, 0.1248), (0.01324, -0.03196, 0.151), (0.01755, -0.04238, 0.1399), (-4.657e-10, -0.0192, 0.155), (-2.328e-10, -0.0346, 0.151), (-1.164e-10, -0.04587, 0.1399), (-0.007346, -0.01773, 0.155), (-0.01324, -0.03196, 0.151), (-0.01755, -0.04238, 0.1399), (-0.01357, -0.01357, 0.155), (-0.03536, -0.03536, 0.1248), (-0.02446, -0.02446, 0.151), (-0.03244, -0.03244, 0.1399), (-0.01773, -0.007346, 0.155), (-0.04619, -0.01913, 0.1248), (-0.03196, -0.01324, 0.151), (-0.04238, -0.01755, 0.1399), (-0.0192, 4.657e-10, 0.155), (-0.0346, 2.328e-10, 0.151), (-0.04587, 1.164e-10, 0.1399), (-0.01773, 0.007346, 0.155), (-0.04619, 0.01913, 0.1248), (-0.03196, 0.01324, 0.151), (-0.04238, 0.01755, 0.1399), (-0.01357, 0.01357, 0.155), (-0.03536, 0.03536, 0.1248), (-0.02446, 0.02446, 0.151), (-0.03244, 0.03244, 0.1399), (-0.007346, 0.01773, 0.155), (-0.01913, 0.04619, 0.1248), (-0.01324, 0.03196, 0.151), (-0.01755, 0.04238, 0.1399), (-0.007485, 0.01807, -0.155), (-0.01913, 0.04619, -0.1251), (-0.01331, 0.03213, -0.151), (-0.01757, 0.04243, -0.1401), (-0.01383, 0.01383, -0.155), (-0.03536, 0.03536, -0.1251), (-0.02459, 0.02459, -0.151), (-0.03247, 0.03247, -0.1401), (-0.01807, 0.007485, -0.155), (-0.04619, 0.01913, -0.1251), (-0.03213, 0.01331, -0.151), (-0.04243, 0.01757, -0.1401), (-0.01956, 0.0, -0.155), (-0.05, 0.0, -0.1251), (-0.03478, 0.0, -0.151), (-0.04592, 0.0, -0.1401), (-0.01807, -0.007485, -0.155), (-0.04619, -0.01913, -0.1251), (-0.03213, -0.01331, -0.151), (-0.04243, -0.01757, -0.1401), (-0.01383, -0.01383, -0.155), (-0.03536, -0.03536, -0.1251), (-0.02459, -0.02459, -0.151), (-0.03247, -0.03247, -0.1401), (-0.007485, -0.01807, -0.155), (-0.01913, -0.04619, -0.1251), (-0.01331, -0.03213, -0.151), (-0.01757, -0.04243, -0.1401), (-4.191e-09, -0.01956, -0.155), (-1.958e-11, -0.05, -0.1251), (-3.551e-09, -0.03478, -0.151), (-2.037e-09, -0.04592, -0.1401), (0.007485, -0.01807, -0.155), (0.01913, -0.04619, -0.1251), (0.01331, -0.03213, -0.151), (0.01757, -0.04243, -0.1401), (0.01383, -0.01383, -0.155), (0.03536, -0.03536, -0.1251), (0.02459, -0.02459, -0.151), (0.03247, -0.03247, -0.1401), (0.04619, -0.01913, -0.1251), (0.01807, -0.007485, -0.155), (0.04243, -0.01757, -0.1401), (0.03213, -0.01331, -0.151), (0.01956, 0.0, -0.155), (0.05, 0.0, -0.1251), (0.03478, 0.0, -0.151), (0.04592, 0.0, -0.1401), (0.01807, 0.007485, -0.155), (0.04619, 0.01913, -0.1251), (0.03213, 0.01331, -0.151), (0.04243, 0.01757, -0.1401), (0.01383, 0.01383, -0.155), (0.03536, 0.03536, -0.1251), (0.02459, 0.02459, -0.151), (0.03247, 0.03247, -0.1401), (0.007485, 0.01807, -0.155), (0.01913, 0.04619, -0.1251), (0.01331, 0.03213, -0.151), (0.01757, 0.04243, -0.1401), (-4.191e-09, 0.01956, -0.155), (-1.958e-11, 0.05, -0.1251), (-3.551e-09, 0.03478, -0.151), (-2.037e-09, 0.04592, -0.1401)], [], [(0, 17, 40, 1), (1, 40, 44, 2), (2, 44, 48, 3), (3, 48, 52, 4), (4, 52, 56, 5), (5, 56, 60, 6), (6, 60, 64, 7), (7, 64, 18, 8), (8, 18, 19, 9), (9, 19, 74, 10), (10, 74, 78, 11), (11, 78, 13, 12), (12, 13, 85, 14), (14, 85, 89, 15), (15, 89, 93, 16), (16, 93, 17, 0), (4, 5, 136, 141), (14, 15, 101, 105), (63, 59, 29, 28), (40, 17, 37, 42), (42, 37, 38, 41), (41, 38, 36, 39), (44, 40, 42, 46), (46, 42, 41, 45), (45, 41, 39, 43), (48, 44, 46, 50), (50, 46, 45, 49), (49, 45, 43, 47), (52, 48, 50, 54), (54, 50, 49, 53), (53, 49, 47, 51), (56, 52, 54, 58), (58, 54, 53, 57), (57, 53, 51, 55), (60, 56, 58, 62), (62, 58, 57, 61), (61, 57, 55, 59), (64, 60, 62, 66), (66, 62, 61, 65), (65, 61, 59, 63), (18, 64, 66, 69), (69, 66, 65, 68), (68, 65, 63, 67), (19, 18, 69, 72), (72, 69, 68, 71), (71, 68, 67, 70), (74, 19, 72, 76), (76, 72, 71, 75), (75, 71, 70, 73), (78, 74, 76, 80), (80, 76, 75, 79), (79, 75, 73, 77), (13, 78, 80, 83), (83, 80, 79, 82), (82, 79, 77, 81), (85, 13, 83, 87), (87, 83, 82, 86), (86, 82, 81, 84), (89, 85, 87, 91), (91, 87, 86, 90), (90, 86, 84, 88), (93, 89, 91, 95), (95, 91, 90, 94), (94, 90, 88, 92), (17, 93, 95, 37), (37, 95, 94, 38), (38, 94, 92, 36), (9, 10, 117, 121), (156, 152, 148, 144, 140, 137, 132, 128, 124, 120, 116, 112, 108, 104, 100, 96), (2, 3, 145, 149), (7, 8, 125, 129), (12, 14, 105, 109), (0, 1, 153, 157), (5, 6, 133, 136), (10, 11, 113, 117), (3, 4, 141, 145), (8, 9, 121, 125), (16, 0, 157, 97), (1, 2, 149, 153), (6, 7, 129, 133), (11, 12, 109, 113), (101, 97, 99, 103), (103, 99, 98, 102), (102, 98, 96, 100), (109, 105, 107, 111), (111, 107, 106, 110), (110, 106, 104, 108), (117, 113, 115, 119), (119, 115, 114, 118), (118, 114, 112, 116), (125, 121, 123, 127), (127, 123, 122, 126), (126, 122, 120, 124), (133, 129, 131, 135), (135, 131, 130, 134), (134, 130, 128, 132), (141, 136, 138, 143), (143, 138, 139, 142), (142, 139, 137, 140), (149, 145, 147, 151), (151, 147, 146, 150), (150, 146, 144, 148), (113, 109, 111, 115), (115, 111, 110, 114), (114, 110, 108, 112), (121, 117, 119, 123), (123, 119, 118, 122), (122, 118, 116, 120), (129, 125, 127, 131), (131, 127, 126, 130), (130, 126, 124, 128), (136, 133, 135, 138), (138, 135, 134, 139), (139, 134, 132, 137), (145, 141, 143, 147), (147, 143, 142, 146), (146, 142, 140, 144), (153, 149, 151, 155), (155, 151, 150, 154), (154, 150, 148, 152), (97, 157, 159, 99), (99, 159, 158, 98), (98, 158, 156, 96), (157, 153, 155, 159), (159, 155, 154, 158), (158, 154, 152, 156), (105, 101, 103, 107), (107, 103, 102, 106), (106, 102, 100, 104), (15, 16, 97, 101), (59, 55, 30, 29), (36, 92, 20, 35), (55, 51, 31, 30), (51, 47, 32, 31), (47, 43, 33, 32), (43, 39, 34, 33), (39, 36, 35, 34), (92, 88, 21, 20), (88, 84, 22, 21), (84, 81, 23, 22), (81, 77, 24, 23), (77, 73, 25, 24), (73, 70, 26, 25), (70, 67, 27, 26), (67, 63, 28, 27)])
_uv = me_cylinder_004.uv_layers.new(name='UVMap')
_uv.uv.foreach_set('vector', [1.0, 0.5, 1.0, 1.0, 0.9375, 1.0, 0.9375, 0.5, 0.9375, 0.5, 0.9375, 1.0, 0.875, 1.0, 0.875, 0.5, 0.875, 0.5, 0.875, 1.0, 0.8125, 1.0, 0.8125, 0.5, 0.8125, 0.5, 0.8125, 1.0, 0.75, 1.0, 0.75, 0.5, 0.75, 0.5, 0.75, 1.0, 0.6875, 1.0, 0.6875, 0.5, 0.6875, 0.5, 0.6875, 1.0, 0.625, 1.0, 0.625, 0.5, 0.625, 0.5, 0.625, 1.0, 0.5625, 1.0, 0.5625, 0.5, 0.5625, 0.5, 0.5625, 1.0, 0.5, 1.0, 0.5, 0.5, 0.5, 0.5, 0.5, 1.0, 0.4375, 1.0, 0.4375, 0.5, 0.4375, 0.5, 0.4375, 1.0, 0.375, 1.0, 0.375, 0.5, 0.375, 0.5, 0.375, 1.0, 0.3125, 1.0, 0.3125, 0.5, 0.3125, 0.5, 0.3125, 1.0, 0.25, 1.0, 0.25, 0.5, 0.25, 0.5, 0.25, 1.0, 0.1875, 1.0, 0.1875, 0.5, 0.1875, 0.5, 0.1875, 1.0, 0.125, 1.0, 0.125, 0.5, 0.125, 0.5, 0.125, 1.0, 0.0625, 1.0, 0.0625, 0.5, 0.0625, 0.5, 0.0625, 1.0, 0.0, 1.0, 0.0, 0.5, 0.75, 0.5, 0.6875, 0.5, 0.6875, 0.5, 0.75, 0.5, 0.1875, 0.5, 0.125, 0.5, 0.125, 0.5, 0.1875, 0.5, 0.2853, 0.1649, 0.3152, 0.1848, 0.3152, 0.1848, 0.2853, 0.1649, 0.9375, 1.0, 1.0, 1.0, 0.9974, 1.0, 0.9401, 1.0, 0.3381, 0.4725, 0.2538, 0.4892, 0.25, 0.4161, 0.3136, 0.4034, 0.3136, 0.4034, 0.25, 0.4161, 0.25, 0.3421, 0.2853, 0.3351, 0.875, 1.0, 0.9375, 1.0, 0.9349, 1.0, 0.8776, 1.0, 0.4165, 0.4219, 0.3451, 0.4696, 0.3136, 0.4034, 0.3674, 0.3674, 0.3674, 0.3674, 0.3136, 0.4034, 0.2853, 0.3351, 0.3152, 0.3152, 0.8125, 1.0, 0.875, 1.0, 0.8724, 1.0, 0.8151, 1.0, 0.4696, 0.3451, 0.4219, 0.4165, 0.3674, 0.3674, 0.4034, 0.3136, 0.4034, 0.3136, 0.3674, 0.3674, 0.3152, 0.3152, 0.3351, 0.2853, 0.75, 1.0, 0.8125, 1.0, 0.8099, 1.0, 0.7526, 1.0, 0.4892, 0.2538, 0.4725, 0.3381, 0.4034, 0.3136, 0.4161, 0.25, 0.4161, 0.25, 0.4034, 0.3136, 0.3351, 0.2853, 0.3421, 0.25, 0.6875, 1.0, 0.75, 1.0, 0.7474, 1.0, 0.6901, 1.0, 0.4725, 0.1619, 0.4892, 0.2462, 0.4161, 0.25, 0.4034, 0.1864, 0.4034, 0.1864, 0.4161, 0.25, 0.3421, 0.25, 0.3351, 0.2147, 0.625, 1.0, 0.6875, 1.0, 0.6849, 1.0, 0.6276, 1.0, 0.4219, 0.08351, 0.4696, 0.1549, 0.4034, 0.1864, 0.3674, 0.1326, 0.3674, 0.1326, 0.4034, 0.1864, 0.3351, 0.2147, 0.3152, 0.1848, 0.5625, 1.0, 0.625, 1.0, 0.6224, 1.0, 0.5651, 1.0, 0.3451, 0.03042, 0.4165, 0.07815, 0.3674, 0.1326, 0.3136, 0.09657, 0.3136, 0.09657, 0.3674, 0.1326, 0.3152, 0.1848, 0.2853, 0.1649, 0.5, 1.0, 0.5625, 1.0, 0.5599, 1.0, 0.5026, 1.0, 0.2538, 0.01075, 0.3381, 0.02751, 0.3136, 0.09657, 0.25, 0.08393, 0.25, 0.08393, 0.3136, 0.09657, 0.2853, 0.1649, 0.25, 0.1579, 0.4375, 1.0, 0.5, 1.0, 0.4974, 1.0, 0.4401, 1.0, 0.1619, 0.02751, 0.2462, 0.01075, 0.25, 0.08393, 0.1864, 0.09657, 0.1864, 0.09657, 0.25, 0.08393, 0.25, 0.1579, 0.2147, 0.1649, 0.375, 1.0, 0.4375, 1.0, 0.4349, 1.0, 0.3776, 1.0, 0.08351, 0.07815, 0.1549, 0.03042, 0.1864, 0.09657, 0.1326, 0.1326, 0.1326, 0.1326, 0.1864, 0.09657, 0.2147, 0.1649, 0.1848, 0.1848, 0.3125, 1.0, 0.375, 1.0, 0.3724, 1.0, 0.3151, 1.0, 0.03042, 0.1549, 0.07815, 0.08351, 0.1326, 0.1326, 0.09657, 0.1864, 0.09657, 0.1864, 0.1326, 0.1326, 0.1848, 0.1848, 0.1649, 0.2147, 0.25, 1.0, 0.3125, 1.0, 0.3099, 1.0, 0.2526, 1.0, 0.01075, 0.2462, 0.02751, 0.1619, 0.09657, 0.1864, 0.08393, 0.25, 0.08393, 0.25, 0.09657, 0.1864, 0.1649, 0.2147, 0.1579, 0.25, 0.1875, 1.0, 0.25, 1.0, 0.2474, 1.0, 0.1901, 1.0, 0.02751, 0.3381, 0.01075, 0.2538, 0.08393, 0.25, 0.09657, 0.3136, 0.09657, 0.3136, 0.08393, 0.25, 0.1579, 0.25, 0.1649, 0.2853, 0.125, 1.0, 0.1875, 1.0, 0.1849, 1.0, 0.1276, 1.0, 0.07815, 0.4165, 0.03042, 0.3451, 0.09657, 0.3136, 0.1326, 0.3674, 0.1326, 0.3674, 0.09657, 0.3136, 0.1649, 0.2853, 0.1848, 0.3152, 0.0625, 1.0, 0.125, 1.0, 0.1224, 1.0, 0.06508, 1.0, 0.1549, 0.4696, 0.08351, 0.4219, 0.1326, 0.3674, 0.1864, 0.4034, 0.1864, 0.4034, 0.1326, 0.3674, 0.1848, 0.3152, 0.2147, 0.3351, 0.0, 1.0, 0.0625, 1.0, 0.05992, 1.0, 0.002579, 1.0, 0.2462, 0.4892, 0.1619, 0.4725, 0.1864, 0.4034, 0.25, 0.4161, 0.25, 0.4161, 0.1864, 0.4034, 0.2147, 0.3351, 0.25, 0.3421, 0.4375, 0.5, 0.375, 0.5, 0.375, 0.5, 0.4375, 0.5, 0.75, 0.3439, 0.7859, 0.3367, 0.8164, 0.3164, 0.8367, 0.2859, 0.8439, 0.25, 0.8367, 0.2141, 0.8164, 0.1836, 0.7859, 0.1633, 0.75, 0.1561, 0.7141, 0.1633, 0.6836, 0.1836, 0.6633, 0.2141, 0.6561, 0.25, 0.6633, 0.2859, 0.6836, 0.3164, 0.7141, 0.3367, 0.875, 0.5, 0.8125, 0.5, 0.8125, 0.5, 0.875, 0.5, 0.5625, 0.5, 0.5, 0.5, 0.5, 0.5, 0.5625, 0.5, 0.25, 0.5, 0.1875, 0.5, 0.1875, 0.5, 0.25, 0.5, 1.0, 0.5, 0.9375, 0.5, 0.9375, 0.5, 1.0, 0.5, 0.6875, 0.5, 0.625, 0.5, 0.625, 0.5, 0.6875, 0.5, 0.375, 0.5, 0.3125, 0.5, 0.3125, 0.5, 0.375, 0.5, 0.8125, 0.5, 0.75, 0.5, 0.75, 0.5, 0.8125, 0.5, 0.5, 0.5, 0.4375, 0.5, 0.4375, 0.5, 0.5, 0.5, 0.0625, 0.5, 0.0, 0.5, 0.0, 0.5, 0.0625, 0.5, 0.9375, 0.5, 0.875, 0.5, 0.875, 0.5, 0.9375, 0.5, 0.625, 0.5, 0.5625, 0.5, 0.5625, 0.5, 0.625, 0.5, 0.3125, 0.5, 0.25, 0.5, 0.25, 0.5, 0.3125, 0.5, 0.125, 0.5, 0.0625, 0.5, 0.06505, 0.5, 0.1225, 0.5, 0.1225, 0.5, 0.06505, 0.5, 0.07201, 0.5, 0.1155, 0.5, 0.5921, 0.4276, 0.6463, 0.4638, 0.7141, 0.3367, 0.6836, 0.3164, 0.25, 0.5, 0.1875, 0.5, 0.19, 0.5, 0.2475, 0.5, 0.2475, 0.5, 0.19, 0.5, 0.197, 0.5, 0.2405, 0.5, 0.5128, 0.264, 0.5255, 0.3279, 0.6633, 0.2859, 0.6561, 0.25, 0.375, 0.5, 0.3125, 0.5, 0.315, 0.5, 0.3725, 0.5, 0.3725, 0.5, 0.315, 0.5, 0.322, 0.5, 0.3655, 0.5, 0.5724, 0.09215, 0.5362, 0.1463, 0.6633, 0.2141, 0.6836, 0.1836, 0.5, 0.5, 0.4375, 0.5, 0.44, 0.5, 0.4975, 0.5, 0.4975, 0.5, 0.44, 0.5, 0.447, 0.5, 0.4905, 0.5, 0.736, 0.01278, 0.6721, 0.02549, 0.7141, 0.1633, 0.75, 0.1561, 0.625, 0.5, 0.5625, 0.5, 0.565, 0.5, 0.6225, 0.5, 0.6225, 0.5, 0.565, 0.5, 0.572, 0.5, 0.6155, 0.5, 0.9079, 0.07238, 0.8537, 0.03619, 0.7859, 0.1633, 0.8164, 0.1836, 0.75, 0.5, 0.6875, 0.5, 0.69, 0.5, 0.7475, 0.5, 0.7475, 0.5, 0.69, 0.5, 0.697, 0.5, 0.7405, 0.5, 0.9872, 0.236, 0.9745, 0.1721, 0.8367, 0.2141, 0.8439, 0.25, 0.875, 0.5, 0.8125, 0.5, 0.815, 0.5, 0.8725, 0.5, 0.8725, 0.5, 0.815, 0.5, 0.822, 0.5, 0.8655, 0.5, 0.9276, 0.4079, 0.9638, 0.3537, 0.8367, 0.2859, 0.8164, 0.3164, 0.3125, 0.5, 0.25, 0.5, 0.2525, 0.5, 0.31, 0.5, 0.31, 0.5, 0.2525, 0.5, 0.2595, 0.5, 0.303, 0.5, 0.5255, 0.1721, 0.5128, 0.236, 0.6561, 0.25, 0.6633, 0.2141, 0.4375, 0.5, 0.375, 0.5, 0.3775, 0.5, 0.435, 0.5, 0.435, 0.5, 0.3775, 0.5, 0.3845, 0.5, 0.428, 0.5, 0.6463, 0.03619, 0.5921, 0.07238, 0.6836, 0.1836, 0.7141, 0.1633, 0.5625, 0.5, 0.5, 0.5, 0.5025, 0.5, 0.56, 0.5, 0.56, 0.5, 0.5025, 0.5, 0.5095, 0.5, 0.553, 0.5, 0.8279, 0.02549, 0.764, 0.01278, 0.75, 0.1561, 0.7859, 0.1633, 0.6875, 0.5, 0.625, 0.5, 0.6275, 0.5, 0.685, 0.5, 0.685, 0.5, 0.6275, 0.5, 0.6345, 0.5, 0.678, 0.5, 0.9638, 0.1463, 0.9276, 0.09215, 0.8164, 0.1836, 0.8367, 0.2141, 0.8125, 0.5, 0.75, 0.5, 0.7525, 0.5, 0.81, 0.5, 0.81, 0.5, 0.7525, 0.5, 0.7595, 0.5, 0.803, 0.5, 0.9745, 0.3279, 0.9872, 0.264, 0.8439, 0.25, 0.8367, 0.2859, 0.9375, 0.5, 0.875, 0.5, 0.8775, 0.5, 0.935, 0.5, 0.935, 0.5, 0.8775, 0.5, 0.8845, 0.5, 0.928, 0.5, 0.8537, 0.4638, 0.9079, 0.4276, 0.8164, 0.3164, 0.7859, 0.3367, 0.0625, 0.5, 0.0, 0.5, 0.002549, 0.5, 0.05995, 0.5, 0.05995, 0.5, 0.002549, 0.5, 0.009513, 0.5, 0.05299, 0.5, 0.6721, 0.4745, 0.736, 0.4872, 0.75, 0.3439, 0.7141, 0.3367, 1.0, 0.5, 0.9375, 0.5, 0.94, 0.5, 0.9975, 0.5, 0.9975, 0.5, 0.94, 0.5, 0.947, 0.5, 0.9905, 0.5, 0.764, 0.4872, 0.8279, 0.4745, 0.7859, 0.3367, 0.75, 0.3439, 0.1875, 0.5, 0.125, 0.5, 0.1275, 0.5, 0.185, 0.5, 0.185, 0.5, 0.1275, 0.5, 0.1345, 0.5, 0.178, 0.5, 0.5362, 0.3537, 0.5724, 0.4079, 0.6836, 0.3164, 0.6633, 0.2859, 0.125, 0.5, 0.0625, 0.5, 0.0625, 0.5, 0.125, 0.5, 0.3152, 0.1848, 0.3351, 0.2147, 0.3351, 0.2147, 0.3152, 0.1848, 0.25, 0.3421, 0.2147, 0.3351, 0.2147, 0.3351, 0.25, 0.3421, 0.3351, 0.2147, 0.3421, 0.25, 0.3421, 0.25, 0.3351, 0.2147, 0.3421, 0.25, 0.3351, 0.2853, 0.3351, 0.2853, 0.3421, 0.25, 0.3351, 0.2853, 0.3152, 0.3152, 0.3152, 0.3152, 0.3351, 0.2853, 0.3152, 0.3152, 0.2853, 0.3351, 0.2853, 0.3351, 0.3152, 0.3152, 0.2853, 0.3351, 0.25, 0.3421, 0.25, 0.3421, 0.2853, 0.3351, 0.2147, 0.3351, 0.1848, 0.3152, 0.1848, 0.3152, 0.2147, 0.3351, 0.1848, 0.3152, 0.1649, 0.2853, 0.1649, 0.2853, 0.1848, 0.3152, 0.1649, 0.2853, 0.1579, 0.25, 0.1579, 0.25, 0.1649, 0.2853, 0.1579, 0.25, 0.1649, 0.2147, 0.1649, 0.2147, 0.1579, 0.25, 0.1649, 0.2147, 0.1848, 0.1848, 0.1848, 0.1848, 0.1649, 0.2147, 0.1848, 0.1848, 0.2147, 0.1649, 0.2147, 0.1649, 0.1848, 0.1848, 0.2147, 0.1649, 0.25, 0.1579, 0.25, 0.1579, 0.2147, 0.1649, 0.25, 0.1579, 0.2853, 0.1649, 0.2853, 0.1649, 0.25, 0.1579])
me_cylinder_004.update()

# ---- objects
ob_tube = bpy.data.objects.new('Tube', me_cylinder_002)
ob_knob = bpy.data.objects.new('Knob', me_cylinder_003)
ob_can = bpy.data.objects.new('Can', me_cylinder_004)

# ---- transforms, parenting, visibility, modifiers, constraints
ob_tube.location = (0.0, 0.0, 0.0)
ob_knob.location = (-0.02414, 0.001094, 0.1955)
ob_knob.rotation_euler = (0.0, 1.571, 0.0)
ob_can.location = (0.0, 0.0, 0.0)

# ---- collection membership
scene.collection.objects.link(ob_tube)
scene.collection.objects.link(ob_knob)
scene.collection.objects.link(ob_can)

# ---- scene / render settings (as saved in the file)
scene.frame_start = 1; scene.frame_end = 250; scene.frame_set(1)
scene.render.engine = 'BLENDER_EEVEE_NEXT'
bpy.context.view_layer.update()

# ---- added for rendering (the .blend has no active camera and no usable light): camera, sun
cam_auto = bpy.data.cameras.new('AutoCamera')
cam_auto.lens = 50.0
cam_auto.sensor_width = 36.0
cam_auto.clip_end = 1000.0
ob_auto_camera = bpy.data.objects.new('AutoCamera', cam_auto)
scene.collection.objects.link(ob_auto_camera)
ob_auto_camera.location = (0.469757, -0.564392, 0.464479)
ob_auto_camera.rotation_euler = (1.09748, -7.21219e-08, 0.694738)
scene.camera = ob_auto_camera
light_auto_sun = bpy.data.lights.new('AutoSun', 'SUN')
light_auto_sun.energy = 3.0
light_auto_sun.angle = 0.0523599
ob_auto_sun = bpy.data.objects.new('AutoSun', light_auto_sun)
scene.collection.objects.link(ob_auto_sun)
ob_auto_sun.rotation_euler = (0.872665, 0.174533, 0.523599)
bpy.context.view_layer.update()
